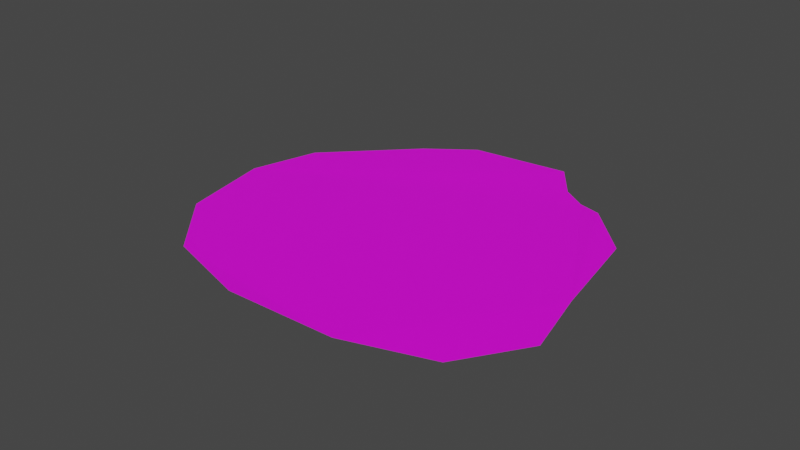 # Source: desert_key.blend  (saved by Blender 2.83.18; exported with 4.5.12 LTS)
import bpy
from mathutils import Matrix  # noqa: F401  (used for matrix-valued properties, if any)

bpy.ops.wm.read_factory_settings(use_empty=True)
scene = bpy.context.scene
scene.name = 'Scene'

# ---- collections
col_collection = bpy.data.collections.new('Collection'); scene.collection.children.link(col_collection)

# ---- images (referenced by path relative to the original .blend; pixels are not part of the script)
import os
ASSET_DIR = os.environ.get("B2B_ASSET_DIR", "")  # directory of the original .blend (textures are referenced by path, not embedded)
HERE = os.path.dirname(os.path.abspath(__file__))  # packed textures are extracted next to this script under _unpacked/

def load_image(name, relpath, width, height, colorspace="sRGB"):
    """Load a texture the original file referenced (path relative to the .blend, or extracted next to this script)."""
    p = next((c for c in (os.path.join(HERE, relpath), os.path.join(ASSET_DIR, relpath)) if relpath and os.path.exists(c)), "")
    if p:
        img = bpy.data.images.load(p, check_existing=True)
        img.name = name
    else:  # same state as the original file: an image datablock whose file is absent (Cycles renders it pink)
        img = bpy.data.images.new(name, width, height)
        img.source = "FILE"
        img.filepath = "//" + (relpath or name)
    img.colorspace_settings.name = colorspace
    return img
img_desert_key = load_image('desert_key', 'desert_key.png', 1024, 1024, 'sRGB')

# ---- materials (node trees are filled in below, after node groups)
mat_sand = bpy.data.materials.new('Sand')

# ---- material node trees
mat_sand.use_nodes = True; mat_sand.node_tree.nodes.clear()
_N = mat_sand.node_tree.nodes; _L = mat_sand.node_tree.links
n0 = _N.new('ShaderNodeOutputMaterial'); n0.name = 'Material Output'; n0.location = (1300, 355)
n1 = _N.new('ShaderNodeBsdfPrincipled'); n1.name = 'Principled BSDF'; n1.location = (988, 347)
n1.distribution = 'GGX'
n1.subsurface_method = 'BURLEY'
n1.inputs[3].default_value = 1.45
n1.inputs[27].default_value = (0.0, 0.0, 0.0, 1.0)
n1.inputs[28].default_value = 1.0
n2 = _N.new('ShaderNodeTexImage'); n2.name = 'Image Texture'; n2.location = (698, 327)
n2.image = img_desert_key
_L.new(n1.outputs[0], n0.inputs[0])
_L.new(n2.outputs[0], n1.inputs[0])
n0.is_active_output = True

# ---- world
world_world = bpy.data.worlds.new('World'); scene.world = world_world
world_world.use_nodes = True; world_world.node_tree.nodes.clear()
_N = world_world.node_tree.nodes; _L = world_world.node_tree.links
n0 = _N.new('ShaderNodeOutputWorld'); n0.name = 'World Output'; n0.location = (300, 300)
n1 = _N.new('ShaderNodeBackground'); n1.name = 'Background'; n1.location = (10, 300)
n1.inputs[0].default_value = (0.05088, 0.05088, 0.05088, 1.0)
_L.new(n1.outputs[0], n0.inputs[0])
n0.is_active_output = True
world_world.color = (0.05088, 0.05088, 0.05088)
world_world.use_sun_shadow = False
world_world.sun_shadow_jitter_overblur = 0.0

# ---- meshes
me_okr_g = bpy.data.meshes.new('Okrąg')
me_okr_g.from_pydata([(1.395, 0.1973, -0.001492), (1.466, 1.336, 0.0), (1.175, 1.919, 0.0), (0.4241, 2.98, 0.0), (-0.3026, 3.332, 0.0), (-1.368, 3.319, 0.0), (-2.194, 2.811, 0.001482), (-2.685, 1.863, 0.01453), (-2.881, 0.5938, 0.01453), (-2.72, -0.4067, 0.0), (-2.074, -1.008, -0.004552), (-1.258, -0.9655, 0.0), (-0.0815, -0.9702, 0.0), (0.5763, -0.5255, 0.0), (0.716, -0.2763, -0.01602), (0.9412, -0.03309, -0.01283)], [], [(1, 2, 3, 4, 5, 6, 7, 8, 9, 10, 11, 12, 13, 14, 15, 0)])
_uv = me_okr_g.uv_layers.new(name='MapaUV')
_uv.uv.foreach_set('vector', [0.8783, 0.8185, 0.7586, 0.8913, 0.4988, 1.0, 0.323, 0.9857, 0.1245, 0.8707, 0.02221, 0.6907, 0.0, 0.449, 0.1053, 0.203, 0.2797, 0.06176, 0.499, 0.0, 0.705, 0.02322, 0.9263, 0.1468, 1.0, 0.2953, 0.9983, 0.3543, 0.9974, 0.4409, 1.0, 0.5998])
me_okr_g.materials.append(mat_sand)
me_okr_g.materials.append(None)
me_okr_g.use_remesh_fix_poles = True
me_okr_g.use_remesh_preserve_attributes = False
me_okr_g.use_mirror_vertex_groups = False
me_okr_g.update()

# ---- objects
ob_okr_g = bpy.data.objects.new('Okrąg', me_okr_g)

# ---- transforms, parenting, visibility, modifiers, constraints
ob_okr_g.location = (0.0, 0.0, 0.0)
ob_okr_g.rotation_euler = (0.0, -0.0, 1.745)
ob_okr_g.lineart.crease_threshold = 0.0

# ---- collection membership
col_collection.objects.link(ob_okr_g)

# ---- scene / render settings (as saved in the file)
scene.frame_start = 1; scene.frame_end = 250; scene.frame_set(17)
scene.render.engine = 'CYCLES'
scene.cycles.use_denoising = False
scene.cycles.samples = 128
scene.cycles.sampling_pattern = 'TABULATED_SOBOL'
scene.cycles.use_adaptive_sampling = False
scene.cycles.use_light_tree = False
scene.view_settings.view_transform = 'Filmic'
bpy.context.view_layer.update()

# ---- added for rendering (the .blend has no active camera and no usable light): camera, sun
cam_auto = bpy.data.cameras.new('AutoCamera')
cam_auto.lens = 50.0
cam_auto.sensor_width = 36.0
cam_auto.clip_end = 1000.0
ob_auto_camera = bpy.data.objects.new('AutoCamera', cam_auto)
scene.collection.objects.link(ob_auto_camera)
ob_auto_camera.location = (5.56228, -8.79915, 5.26629)
ob_auto_camera.rotation_euler = (1.09748, -7.21219e-08, 0.694738)
scene.camera = ob_auto_camera
light_auto_sun = bpy.data.lights.new('AutoSun', 'SUN')
light_auto_sun.energy = 3.0
light_auto_sun.angle = 0.0523599
ob_auto_sun = bpy.data.objects.new('AutoSun', light_auto_sun)
scene.collection.objects.link(ob_auto_sun)
ob_auto_sun.rotation_euler = (0.872665, 0.174533, 0.523599)
bpy.context.view_layer.update()
